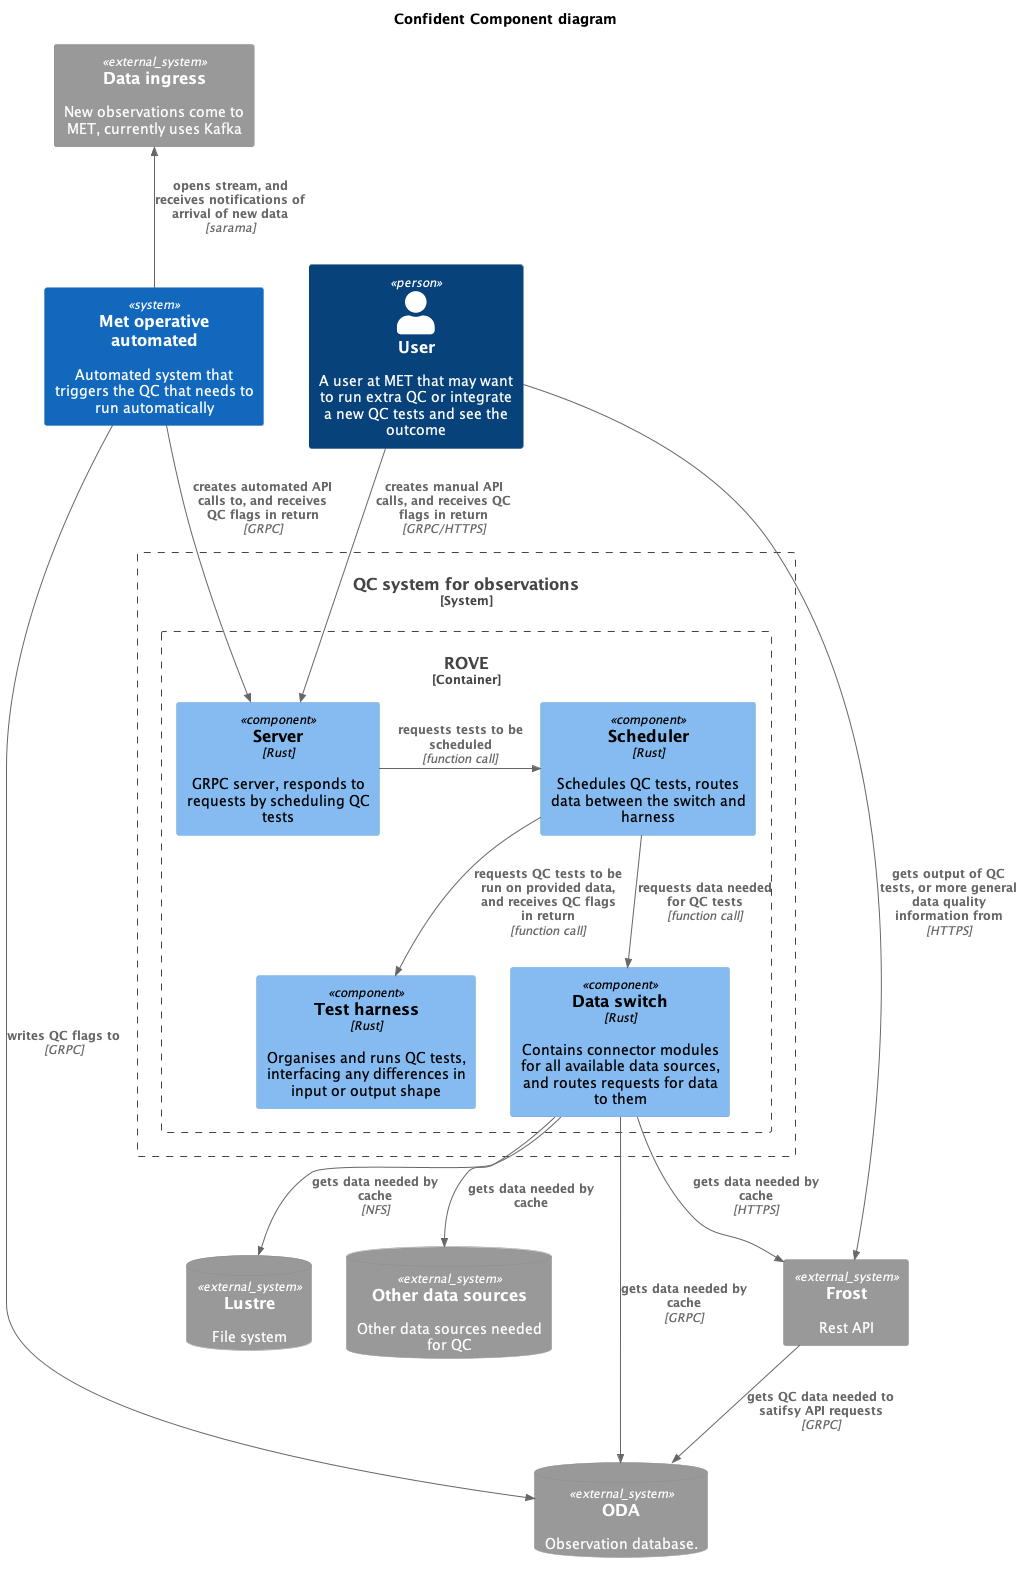

The diagram above was rendered by PlantUML. Its source (embedded in the PNG):
@startuml Confident_Component
!include https://raw.githubusercontent.com/plantuml-stdlib/C4-PlantUML/master/C4_Component.puml

LAYOUT_TOP_DOWN()

title
  Confident Component diagram
end title

Person(user, "User", "A user at MET that may want to run extra QC or integrate a new QC tests and see the outcome")
System(new_obs_system, "Met operative automated", "Automated system that triggers the QC that needs to run automatically")
System_Ext(kafka, "Data ingress", "New observations come to MET, currently uses Kafka")

System_Ext(frost, "Frost", "Rest API")
SystemDb_Ext(oda, "ODA", "Observation database.")
SystemDb_Ext(lustre, "Lustre", "File system")
SystemDb_Ext(datasources, "Other data sources", "Other data sources needed for QC")

System_Boundary(Confident, "QC system for observations") {
  Container_Boundary(rove, "ROVE") {
    Component(server, "Server", "Rust", "GRPC server, responds to requests by scheduling QC tests")
    Component(scheduler, "Scheduler", "Rust", "Schedules QC tests, routes data between the switch and harness")
    Component(test_harness, "Test harness", "Rust", "Organises and runs QC tests, interfacing any differences in input or output shape")
    Component(data_switch, "Data switch", "Rust", "Contains connector modules for all available data sources, and routes requests for data to them")
  }
}

Rel_U(new_obs_system, kafka, "opens stream, and receives notifications of arrival of new data", "sarama")
Rel(new_obs_system, oda, "writes QC flags to", "GRPC")
Rel(new_obs_system, server, "creates automated API calls to, and receives QC flags in return", "GRPC")

Rel_R(server, scheduler, "requests tests to be scheduled", "function call")
Rel(scheduler, data_switch, "requests data needed for QC tests", "function call")

Rel(data_switch, oda, "gets data needed by cache", "GRPC")
Rel(data_switch, lustre, "gets data needed by cache", "NFS")
Rel(data_switch, frost, "gets data needed by cache", "HTTPS")
Rel(data_switch, datasources, "gets data needed by cache")

Rel(scheduler, test_harness, "requests QC tests to be run on provided data, and receives QC flags in return", "function call")

Rel(user, server, "creates manual API calls, and receives QC flags in return", "GRPC/HTTPS")
Rel(user, frost, "gets output of QC tests, or more general data quality information from", "HTTPS")
Rel(frost, oda, "gets QC data needed to satifsy API requests", "GRPC")
@enduml